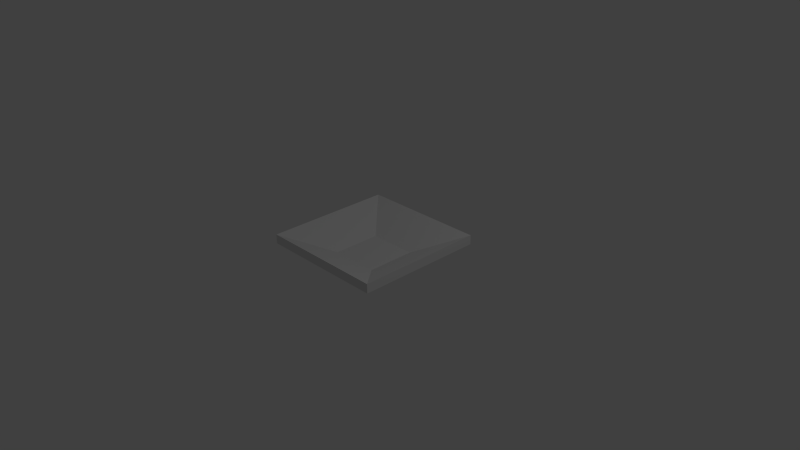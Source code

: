 # Source: Plate.blend  (saved by Blender 2.72.0; exported with 4.5.12 LTS)
import bpy
from mathutils import Matrix  # noqa: F401  (used for matrix-valued properties, if any)

bpy.ops.wm.read_factory_settings(use_empty=True)
scene = bpy.context.scene
scene.name = 'Scene'

# ---- collections
col_collection_1 = bpy.data.collections.new('Collection 1'); scene.collection.children.link(col_collection_1)

# ---- materials (node trees are filled in below, after node groups)
mat_plate = bpy.data.materials.new('Plate')
mat_plate.alpha_threshold = 0.0
mat_plate.use_transparent_shadow = False
mat_plate.roughness = 0.5

# ---- material node trees

# ---- world
world_world = bpy.data.worlds.new('World'); scene.world = world_world
world_world.color = (0.05088, 0.05088, 0.05088)
world_world.use_sun_shadow = False
world_world.sun_shadow_jitter_overblur = 0.0
world_world.cycles.sampling_method = 'MANUAL'
world_world.cycles.sample_map_resolution = 256

# ---- cameras
cam_camera = bpy.data.cameras.new('Camera')
cam_camera.clip_end = 100.0
cam_camera.lens = 35.0
cam_camera.sensor_width = 32.0
cam_camera.sensor_height = 18.0
cam_camera.ortho_scale = 7.314
cam_camera.dof.focus_distance = 0.0
cam_camera.dof.aperture_fstop = 128.0

# ---- lights
light_lamp = bpy.data.lights.new('Lamp', 'POINT')
light_lamp.transmission_factor = 0.0
light_lamp.cutoff_distance = 30.0
light_lamp.energy = 100.0
light_lamp.shadow_buffer_clip_start = 1.001
light_lamp.shadow_soft_size = 0.1
light_lamp.shadow_maximum_resolution = 0.006
light_lamp.use_absolute_resolution = True
light_lamp.cycles.use_multiple_importance_sampling = False

# ---- meshes
me_cube_001 = bpy.data.meshes.new('Cube.001')
me_cube_001.from_pydata([(0.3281, -0.02363, -0.3281), (0.3281, -0.02364, 0.3281), (-0.3281, -0.02364, 0.3281), (-0.3281, -0.02363, -0.3281), (0.3281, 0.02364, -0.3281), (0.3281, 0.02363, 0.3281), (-0.3281, 0.02363, 0.3281), (-0.3281, 0.02364, -0.3281), (0.875, 0.1503, -0.875), (0.875, 0.1503, 0.875), (-0.875, 0.1503, 0.875), (-0.875, 0.1503, -0.875), (0.875, 0.2764, -0.875), (0.875, 0.2764, 0.875), (-0.875, 0.2764, 0.875), (-0.875, 0.2764, -0.875)], [], [(6, 7, 15, 14), (3, 2, 10, 11), (7, 4, 12, 15), (0, 3, 11, 8), (0, 1, 2, 3), (7, 6, 5, 4), (12, 13, 9, 8), (13, 14, 10, 9), (14, 15, 11, 10), (15, 12, 8, 11), (2, 1, 9, 10), (5, 6, 14, 13), (1, 0, 8, 9), (4, 5, 13, 12)])
me_cube_001.materials.append(mat_plate)
me_cube_001.use_remesh_preserve_volume = False
me_cube_001.use_remesh_preserve_attributes = False
me_cube_001.use_mirror_vertex_groups = False
me_cube_001.update()

# ---- objects
ob_cube = bpy.data.objects.new('Cube', me_cube_001)
ob_lamp = bpy.data.objects.new('Lamp', light_lamp)
ob_camera = bpy.data.objects.new('Camera', cam_camera)

# ---- transforms, parenting, visibility, modifiers, constraints
ob_cube.location = (0.0, 0.0, 0.0)
ob_cube.rotation_euler = (1.571, -0.0, -3.142)
ob_cube.lineart.crease_threshold = 0.0
ob_lamp.location = (4.076, 1.005, 5.904)
ob_lamp.rotation_euler = (0.6503, 0.05522, 1.866)
ob_lamp.lock_rotations_4d = False
ob_lamp.empty_display_type = 'ARROWS'
ob_lamp.color = (0.0, 0.0, 0.0, 0.0)
ob_lamp.lineart.crease_threshold = 0.0
ob_camera.location = (7.481, -6.508, 5.344)
ob_camera.rotation_euler = (1.109, 0.01082, 0.8149)
ob_camera.lock_rotations_4d = False
ob_camera.empty_display_type = 'ARROWS'
ob_camera.color = (0.0, 0.0, 0.0, 0.0)
ob_camera.display_type = 'WIRE'
ob_camera.lineart.crease_threshold = 0.0

# ---- collection membership
col_collection_1.objects.link(ob_cube)
col_collection_1.objects.link(ob_lamp)
col_collection_1.objects.link(ob_camera)

# ---- scene / render settings (as saved in the file)
scene.camera = ob_camera
scene.frame_start = 1; scene.frame_end = 250; scene.frame_set(0)
scene.render.engine = 'BLENDER_EEVEE_NEXT'
scene.render.resolution_percentage = 50
scene.render.dither_intensity = 0.0
scene.cycles.use_denoising = False
scene.cycles.samples = 10
scene.cycles.sampling_pattern = 'TABULATED_SOBOL'
scene.cycles.light_sampling_threshold = 0.0
scene.cycles.use_adaptive_sampling = False
scene.cycles.use_light_tree = False
scene.cycles.blur_glossy = 0.0
scene.cycles.pixel_filter_type = 'GAUSSIAN'
scene.cycles.sample_clamp_indirect = 0.0
scene.view_settings.view_transform = 'Standard'
bpy.context.view_layer.update()
